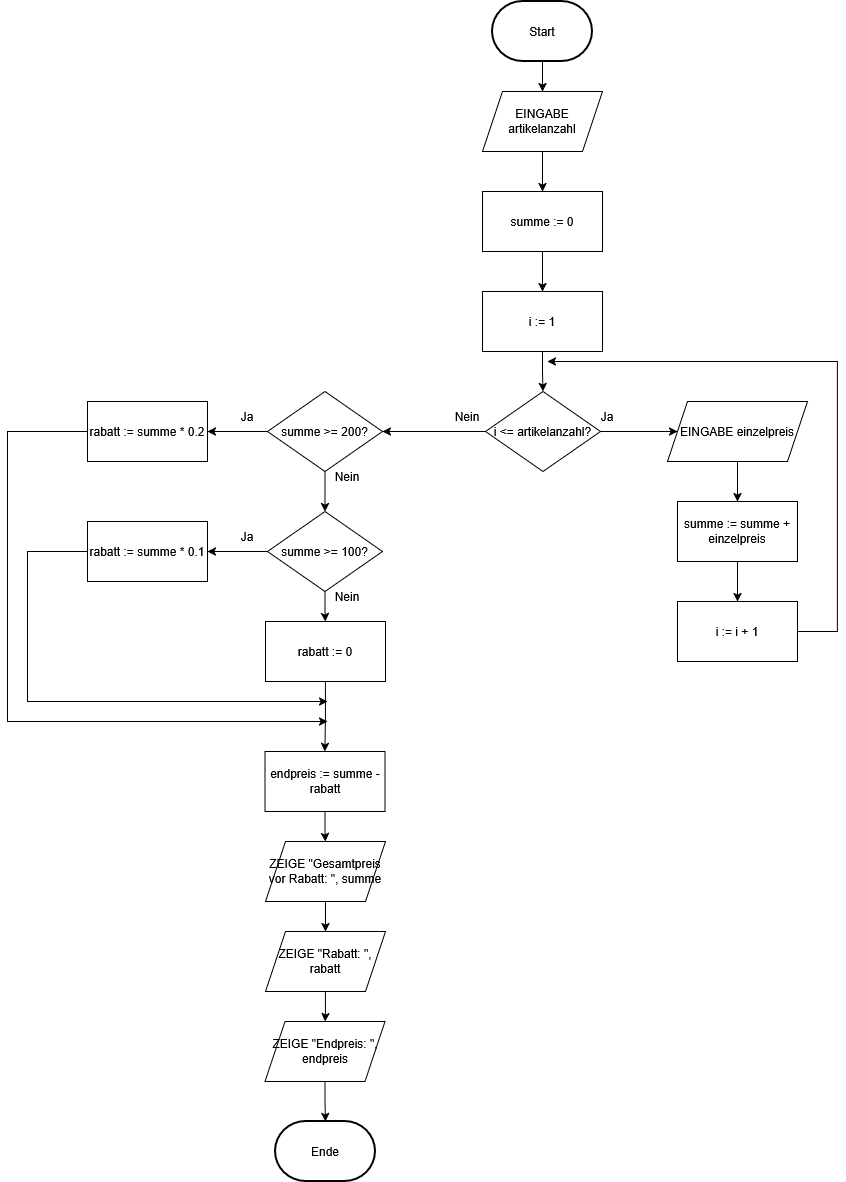

The diagram above was exported from draw.io. Its source (the exported page's mxGraphModel, read from the mxfile embedded in the PNG):
<mxGraphModel dx="1852" dy="526" grid="1" gridSize="10" guides="1" tooltips="1" connect="1" arrows="1" fold="1" page="1" pageScale="1" pageWidth="850" pageHeight="1100" math="0" shadow="0">
  <root>
    <mxCell id="0" />
    <mxCell id="1" parent="0" />
    <mxCell id="HO_uCCdo55xPiwYcKr6W-116" style="edgeStyle=orthogonalEdgeStyle;rounded=0;orthogonalLoop=1;jettySize=auto;html=1;" edge="1" parent="1" source="HO_uCCdo55xPiwYcKr6W-114" target="HO_uCCdo55xPiwYcKr6W-115">
      <mxGeometry relative="1" as="geometry" />
    </mxCell>
    <mxCell id="HO_uCCdo55xPiwYcKr6W-114" value="Start" style="strokeWidth=2;html=1;shape=mxgraph.flowchart.terminator;whiteSpace=wrap;" vertex="1" parent="1">
      <mxGeometry x="375" y="30" width="100" height="60" as="geometry" />
    </mxCell>
    <mxCell id="HO_uCCdo55xPiwYcKr6W-118" style="edgeStyle=orthogonalEdgeStyle;rounded=0;orthogonalLoop=1;jettySize=auto;html=1;entryX=0.5;entryY=0;entryDx=0;entryDy=0;" edge="1" parent="1" source="HO_uCCdo55xPiwYcKr6W-115" target="HO_uCCdo55xPiwYcKr6W-117">
      <mxGeometry relative="1" as="geometry" />
    </mxCell>
    <mxCell id="HO_uCCdo55xPiwYcKr6W-115" value="EINGABE artikelanzahl" style="shape=parallelogram;perimeter=parallelogramPerimeter;whiteSpace=wrap;html=1;fixedSize=1;" vertex="1" parent="1">
      <mxGeometry x="365" y="120" width="120" height="60" as="geometry" />
    </mxCell>
    <mxCell id="HO_uCCdo55xPiwYcKr6W-120" style="edgeStyle=orthogonalEdgeStyle;rounded=0;orthogonalLoop=1;jettySize=auto;html=1;entryX=0.5;entryY=0;entryDx=0;entryDy=0;" edge="1" parent="1" source="HO_uCCdo55xPiwYcKr6W-117" target="HO_uCCdo55xPiwYcKr6W-119">
      <mxGeometry relative="1" as="geometry" />
    </mxCell>
    <mxCell id="HO_uCCdo55xPiwYcKr6W-117" value="summe := 0" style="rounded=0;whiteSpace=wrap;html=1;" vertex="1" parent="1">
      <mxGeometry x="365" y="220" width="120" height="60" as="geometry" />
    </mxCell>
    <mxCell id="HO_uCCdo55xPiwYcKr6W-123" style="edgeStyle=orthogonalEdgeStyle;rounded=0;orthogonalLoop=1;jettySize=auto;html=1;" edge="1" parent="1" source="HO_uCCdo55xPiwYcKr6W-119" target="HO_uCCdo55xPiwYcKr6W-122">
      <mxGeometry relative="1" as="geometry" />
    </mxCell>
    <mxCell id="HO_uCCdo55xPiwYcKr6W-119" value="i := 1" style="rounded=0;whiteSpace=wrap;html=1;" vertex="1" parent="1">
      <mxGeometry x="365" y="320" width="120" height="60" as="geometry" />
    </mxCell>
    <mxCell id="HO_uCCdo55xPiwYcKr6W-125" style="edgeStyle=orthogonalEdgeStyle;rounded=0;orthogonalLoop=1;jettySize=auto;html=1;entryX=0;entryY=0.5;entryDx=0;entryDy=0;" edge="1" parent="1" source="HO_uCCdo55xPiwYcKr6W-122" target="HO_uCCdo55xPiwYcKr6W-124">
      <mxGeometry relative="1" as="geometry" />
    </mxCell>
    <mxCell id="HO_uCCdo55xPiwYcKr6W-135" style="edgeStyle=orthogonalEdgeStyle;rounded=0;orthogonalLoop=1;jettySize=auto;html=1;entryX=1;entryY=0.5;entryDx=0;entryDy=0;" edge="1" parent="1" source="HO_uCCdo55xPiwYcKr6W-122" target="HO_uCCdo55xPiwYcKr6W-134">
      <mxGeometry relative="1" as="geometry" />
    </mxCell>
    <mxCell id="HO_uCCdo55xPiwYcKr6W-122" value="i &amp;lt;= artikelanzahl?" style="rhombus;whiteSpace=wrap;html=1;" vertex="1" parent="1">
      <mxGeometry x="368" y="420" width="115" height="80" as="geometry" />
    </mxCell>
    <mxCell id="HO_uCCdo55xPiwYcKr6W-129" value="" style="edgeStyle=orthogonalEdgeStyle;rounded=0;orthogonalLoop=1;jettySize=auto;html=1;" edge="1" parent="1" source="HO_uCCdo55xPiwYcKr6W-124" target="HO_uCCdo55xPiwYcKr6W-127">
      <mxGeometry relative="1" as="geometry" />
    </mxCell>
    <mxCell id="HO_uCCdo55xPiwYcKr6W-124" value="EINGABE einzelpreis" style="shape=parallelogram;perimeter=parallelogramPerimeter;whiteSpace=wrap;html=1;fixedSize=1;" vertex="1" parent="1">
      <mxGeometry x="550" y="430" width="140" height="60" as="geometry" />
    </mxCell>
    <mxCell id="HO_uCCdo55xPiwYcKr6W-126" value="Ja" style="text;html=1;whiteSpace=wrap;strokeColor=none;fillColor=none;align=center;verticalAlign=middle;rounded=0;" vertex="1" parent="1">
      <mxGeometry x="460" y="430" width="60" height="30" as="geometry" />
    </mxCell>
    <mxCell id="HO_uCCdo55xPiwYcKr6W-130" style="edgeStyle=orthogonalEdgeStyle;rounded=0;orthogonalLoop=1;jettySize=auto;html=1;entryX=0.5;entryY=0;entryDx=0;entryDy=0;" edge="1" parent="1" source="HO_uCCdo55xPiwYcKr6W-127" target="HO_uCCdo55xPiwYcKr6W-128">
      <mxGeometry relative="1" as="geometry" />
    </mxCell>
    <mxCell id="HO_uCCdo55xPiwYcKr6W-127" value="summe := summe + einzelpreis" style="rounded=0;whiteSpace=wrap;html=1;" vertex="1" parent="1">
      <mxGeometry x="560" y="530" width="120" height="60" as="geometry" />
    </mxCell>
    <mxCell id="HO_uCCdo55xPiwYcKr6W-137" style="edgeStyle=orthogonalEdgeStyle;rounded=0;orthogonalLoop=1;jettySize=auto;html=1;" edge="1" parent="1" source="HO_uCCdo55xPiwYcKr6W-128">
      <mxGeometry relative="1" as="geometry">
        <mxPoint x="430" y="390" as="targetPoint" />
        <Array as="points">
          <mxPoint x="720" y="660" />
          <mxPoint x="720" y="390" />
        </Array>
      </mxGeometry>
    </mxCell>
    <mxCell id="HO_uCCdo55xPiwYcKr6W-128" value="i := i + 1" style="rounded=0;whiteSpace=wrap;html=1;" vertex="1" parent="1">
      <mxGeometry x="560" y="630" width="120" height="60" as="geometry" />
    </mxCell>
    <mxCell id="HO_uCCdo55xPiwYcKr6W-139" style="edgeStyle=orthogonalEdgeStyle;rounded=0;orthogonalLoop=1;jettySize=auto;html=1;entryX=0.5;entryY=0;entryDx=0;entryDy=0;" edge="1" parent="1" source="HO_uCCdo55xPiwYcKr6W-134" target="HO_uCCdo55xPiwYcKr6W-138">
      <mxGeometry relative="1" as="geometry" />
    </mxCell>
    <mxCell id="HO_uCCdo55xPiwYcKr6W-146" style="edgeStyle=orthogonalEdgeStyle;rounded=0;orthogonalLoop=1;jettySize=auto;html=1;entryX=1;entryY=0.5;entryDx=0;entryDy=0;" edge="1" parent="1" source="HO_uCCdo55xPiwYcKr6W-134" target="HO_uCCdo55xPiwYcKr6W-144">
      <mxGeometry relative="1" as="geometry" />
    </mxCell>
    <mxCell id="HO_uCCdo55xPiwYcKr6W-134" value="summe &amp;gt;= 200?" style="rhombus;whiteSpace=wrap;html=1;" vertex="1" parent="1">
      <mxGeometry x="150" y="420" width="115" height="80" as="geometry" />
    </mxCell>
    <mxCell id="HO_uCCdo55xPiwYcKr6W-136" value="Nein" style="text;html=1;whiteSpace=wrap;strokeColor=none;fillColor=none;align=center;verticalAlign=middle;rounded=0;" vertex="1" parent="1">
      <mxGeometry x="320" y="430" width="60" height="30" as="geometry" />
    </mxCell>
    <mxCell id="HO_uCCdo55xPiwYcKr6W-142" style="edgeStyle=orthogonalEdgeStyle;rounded=0;orthogonalLoop=1;jettySize=auto;html=1;entryX=0.5;entryY=0;entryDx=0;entryDy=0;" edge="1" parent="1" source="HO_uCCdo55xPiwYcKr6W-138" target="HO_uCCdo55xPiwYcKr6W-141">
      <mxGeometry relative="1" as="geometry" />
    </mxCell>
    <mxCell id="HO_uCCdo55xPiwYcKr6W-148" style="edgeStyle=orthogonalEdgeStyle;rounded=0;orthogonalLoop=1;jettySize=auto;html=1;entryX=1;entryY=0.5;entryDx=0;entryDy=0;" edge="1" parent="1" source="HO_uCCdo55xPiwYcKr6W-138" target="HO_uCCdo55xPiwYcKr6W-145">
      <mxGeometry relative="1" as="geometry" />
    </mxCell>
    <mxCell id="HO_uCCdo55xPiwYcKr6W-138" value="summe &amp;gt;= 100?" style="rhombus;whiteSpace=wrap;html=1;" vertex="1" parent="1">
      <mxGeometry x="150" y="540" width="115" height="80" as="geometry" />
    </mxCell>
    <mxCell id="HO_uCCdo55xPiwYcKr6W-140" value="Nein" style="text;html=1;whiteSpace=wrap;strokeColor=none;fillColor=none;align=center;verticalAlign=middle;rounded=0;" vertex="1" parent="1">
      <mxGeometry x="200" y="490" width="60" height="30" as="geometry" />
    </mxCell>
    <mxCell id="HO_uCCdo55xPiwYcKr6W-152" style="edgeStyle=orthogonalEdgeStyle;rounded=0;orthogonalLoop=1;jettySize=auto;html=1;entryX=0.5;entryY=0;entryDx=0;entryDy=0;" edge="1" parent="1" source="HO_uCCdo55xPiwYcKr6W-141" target="HO_uCCdo55xPiwYcKr6W-151">
      <mxGeometry relative="1" as="geometry" />
    </mxCell>
    <mxCell id="HO_uCCdo55xPiwYcKr6W-141" value="rabatt := 0" style="rounded=0;whiteSpace=wrap;html=1;" vertex="1" parent="1">
      <mxGeometry x="148" y="650" width="120" height="60" as="geometry" />
    </mxCell>
    <mxCell id="HO_uCCdo55xPiwYcKr6W-143" value="Nein" style="text;html=1;whiteSpace=wrap;strokeColor=none;fillColor=none;align=center;verticalAlign=middle;rounded=0;" vertex="1" parent="1">
      <mxGeometry x="200" y="610" width="60" height="30" as="geometry" />
    </mxCell>
    <mxCell id="HO_uCCdo55xPiwYcKr6W-153" style="edgeStyle=orthogonalEdgeStyle;rounded=0;orthogonalLoop=1;jettySize=auto;html=1;" edge="1" parent="1" source="HO_uCCdo55xPiwYcKr6W-144">
      <mxGeometry relative="1" as="geometry">
        <mxPoint x="210" y="750" as="targetPoint" />
        <Array as="points">
          <mxPoint x="-110" y="460" />
          <mxPoint x="-110" y="750" />
        </Array>
      </mxGeometry>
    </mxCell>
    <mxCell id="HO_uCCdo55xPiwYcKr6W-144" value="rabatt := summe * 0.2" style="rounded=0;whiteSpace=wrap;html=1;" vertex="1" parent="1">
      <mxGeometry x="-30" y="430" width="120" height="60" as="geometry" />
    </mxCell>
    <mxCell id="HO_uCCdo55xPiwYcKr6W-155" style="edgeStyle=orthogonalEdgeStyle;rounded=0;orthogonalLoop=1;jettySize=auto;html=1;" edge="1" parent="1" source="HO_uCCdo55xPiwYcKr6W-145">
      <mxGeometry relative="1" as="geometry">
        <mxPoint x="210" y="730" as="targetPoint" />
        <Array as="points">
          <mxPoint x="-90" y="580" />
          <mxPoint x="-90" y="730" />
        </Array>
      </mxGeometry>
    </mxCell>
    <mxCell id="HO_uCCdo55xPiwYcKr6W-145" value="rabatt := summe * 0.1" style="rounded=0;whiteSpace=wrap;html=1;" vertex="1" parent="1">
      <mxGeometry x="-30" y="550" width="120" height="60" as="geometry" />
    </mxCell>
    <mxCell id="HO_uCCdo55xPiwYcKr6W-147" value="Ja" style="text;html=1;whiteSpace=wrap;strokeColor=none;fillColor=none;align=center;verticalAlign=middle;rounded=0;" vertex="1" parent="1">
      <mxGeometry x="100" y="430" width="60" height="30" as="geometry" />
    </mxCell>
    <mxCell id="HO_uCCdo55xPiwYcKr6W-149" value="Ja" style="text;html=1;whiteSpace=wrap;strokeColor=none;fillColor=none;align=center;verticalAlign=middle;rounded=0;" vertex="1" parent="1">
      <mxGeometry x="100" y="550" width="60" height="30" as="geometry" />
    </mxCell>
    <mxCell id="HO_uCCdo55xPiwYcKr6W-159" style="edgeStyle=orthogonalEdgeStyle;rounded=0;orthogonalLoop=1;jettySize=auto;html=1;entryX=0.5;entryY=0;entryDx=0;entryDy=0;" edge="1" parent="1" source="HO_uCCdo55xPiwYcKr6W-151" target="HO_uCCdo55xPiwYcKr6W-156">
      <mxGeometry relative="1" as="geometry" />
    </mxCell>
    <mxCell id="HO_uCCdo55xPiwYcKr6W-151" value="endpreis := summe - rabatt" style="rounded=0;whiteSpace=wrap;html=1;" vertex="1" parent="1">
      <mxGeometry x="147.5" y="780" width="120" height="60" as="geometry" />
    </mxCell>
    <mxCell id="HO_uCCdo55xPiwYcKr6W-160" style="edgeStyle=orthogonalEdgeStyle;rounded=0;orthogonalLoop=1;jettySize=auto;html=1;entryX=0.5;entryY=0;entryDx=0;entryDy=0;" edge="1" parent="1" source="HO_uCCdo55xPiwYcKr6W-156" target="HO_uCCdo55xPiwYcKr6W-157">
      <mxGeometry relative="1" as="geometry" />
    </mxCell>
    <mxCell id="HO_uCCdo55xPiwYcKr6W-156" value="ZEIGE &quot;Gesamtpreis vor Rabatt: &quot;, summe" style="shape=parallelogram;perimeter=parallelogramPerimeter;whiteSpace=wrap;html=1;fixedSize=1;" vertex="1" parent="1">
      <mxGeometry x="148" y="870" width="120" height="60" as="geometry" />
    </mxCell>
    <mxCell id="HO_uCCdo55xPiwYcKr6W-161" style="edgeStyle=orthogonalEdgeStyle;rounded=0;orthogonalLoop=1;jettySize=auto;html=1;entryX=0.5;entryY=0;entryDx=0;entryDy=0;" edge="1" parent="1" source="HO_uCCdo55xPiwYcKr6W-157" target="HO_uCCdo55xPiwYcKr6W-158">
      <mxGeometry relative="1" as="geometry" />
    </mxCell>
    <mxCell id="HO_uCCdo55xPiwYcKr6W-157" value="ZEIGE &quot;Rabatt: &quot;, rabatt" style="shape=parallelogram;perimeter=parallelogramPerimeter;whiteSpace=wrap;html=1;fixedSize=1;" vertex="1" parent="1">
      <mxGeometry x="148" y="960" width="120" height="60" as="geometry" />
    </mxCell>
    <mxCell id="HO_uCCdo55xPiwYcKr6W-158" value="ZEIGE &quot;Endpreis: &quot;, endpreis" style="shape=parallelogram;perimeter=parallelogramPerimeter;whiteSpace=wrap;html=1;fixedSize=1;" vertex="1" parent="1">
      <mxGeometry x="147.5" y="1050" width="120" height="60" as="geometry" />
    </mxCell>
    <mxCell id="HO_uCCdo55xPiwYcKr6W-162" value="Ende" style="strokeWidth=2;html=1;shape=mxgraph.flowchart.terminator;whiteSpace=wrap;" vertex="1" parent="1">
      <mxGeometry x="158" y="1150" width="100" height="60" as="geometry" />
    </mxCell>
    <mxCell id="HO_uCCdo55xPiwYcKr6W-163" style="edgeStyle=orthogonalEdgeStyle;rounded=0;orthogonalLoop=1;jettySize=auto;html=1;entryX=0.5;entryY=0;entryDx=0;entryDy=0;entryPerimeter=0;" edge="1" parent="1" source="HO_uCCdo55xPiwYcKr6W-158" target="HO_uCCdo55xPiwYcKr6W-162">
      <mxGeometry relative="1" as="geometry" />
    </mxCell>
  </root>
</mxGraphModel>